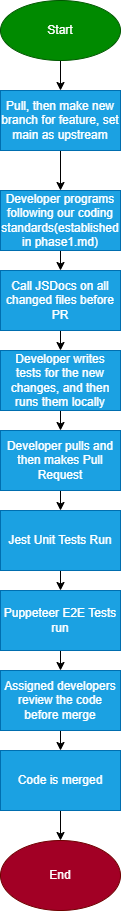

The diagram above was exported from draw.io. Its source (the exported page's mxGraphModel, read from the mxfile embedded in the PNG):
<mxGraphModel dx="1259" dy="803" grid="1" gridSize="10" guides="1" tooltips="1" connect="1" arrows="1" fold="1" page="1" pageScale="1" pageWidth="850" pageHeight="1100" math="0" shadow="0">
  <root>
    <mxCell id="0" />
    <mxCell id="1" parent="0" />
    <mxCell id="22" value="" style="edgeStyle=none;html=1;" edge="1" parent="1" source="2" target="21">
      <mxGeometry relative="1" as="geometry" />
    </mxCell>
    <mxCell id="2" value="Start" style="ellipse;whiteSpace=wrap;html=1;fillColor=#008a00;fontColor=#ffffff;strokeColor=#005700;" vertex="1" parent="1">
      <mxGeometry x="350" y="20" width="120" height="60" as="geometry" />
    </mxCell>
    <mxCell id="24" style="edgeStyle=none;html=1;exitX=0.5;exitY=1;exitDx=0;exitDy=0;" edge="1" parent="1" source="3" target="4">
      <mxGeometry relative="1" as="geometry" />
    </mxCell>
    <mxCell id="3" value="Developer programs following our coding standards(established in phase1.md)" style="rounded=0;whiteSpace=wrap;html=1;fillColor=#1ba1e2;fontColor=#ffffff;strokeColor=#006EAF;" vertex="1" parent="1">
      <mxGeometry x="350" y="210" width="120" height="60" as="geometry" />
    </mxCell>
    <mxCell id="14" style="edgeStyle=none;html=1;exitX=0.5;exitY=1;exitDx=0;exitDy=0;" edge="1" parent="1" source="4" target="13">
      <mxGeometry relative="1" as="geometry" />
    </mxCell>
    <mxCell id="4" value="Call JSDocs on all changed files before PR" style="rounded=0;whiteSpace=wrap;html=1;fillColor=#1ba1e2;fontColor=#ffffff;strokeColor=#006EAF;" vertex="1" parent="1">
      <mxGeometry x="350" y="290" width="120" height="60" as="geometry" />
    </mxCell>
    <mxCell id="16" style="edgeStyle=none;html=1;exitX=0.5;exitY=1;exitDx=0;exitDy=0;" edge="1" parent="1" source="5" target="6">
      <mxGeometry relative="1" as="geometry" />
    </mxCell>
    <mxCell id="5" value="Developer pulls and then makes Pull Request" style="rounded=0;whiteSpace=wrap;html=1;fillColor=#1ba1e2;fontColor=#ffffff;strokeColor=#006EAF;" vertex="1" parent="1">
      <mxGeometry x="350" y="450" width="120" height="60" as="geometry" />
    </mxCell>
    <mxCell id="17" style="edgeStyle=none;html=1;exitX=0.5;exitY=1;exitDx=0;exitDy=0;" edge="1" parent="1" source="6" target="7">
      <mxGeometry relative="1" as="geometry" />
    </mxCell>
    <mxCell id="6" value="Jest Unit Tests Run" style="rounded=0;whiteSpace=wrap;html=1;fillColor=#1ba1e2;fontColor=#ffffff;strokeColor=#006EAF;" vertex="1" parent="1">
      <mxGeometry x="350" y="530" width="120" height="60" as="geometry" />
    </mxCell>
    <mxCell id="18" style="edgeStyle=none;html=1;exitX=0.5;exitY=1;exitDx=0;exitDy=0;" edge="1" parent="1" source="7" target="8">
      <mxGeometry relative="1" as="geometry" />
    </mxCell>
    <mxCell id="7" value="Puppeteer E2E Tests run" style="rounded=0;whiteSpace=wrap;html=1;fillColor=#1ba1e2;fontColor=#ffffff;strokeColor=#006EAF;" vertex="1" parent="1">
      <mxGeometry x="350" y="610" width="120" height="60" as="geometry" />
    </mxCell>
    <mxCell id="19" style="edgeStyle=none;html=1;exitX=0.5;exitY=1;exitDx=0;exitDy=0;" edge="1" parent="1" source="8" target="10">
      <mxGeometry relative="1" as="geometry" />
    </mxCell>
    <mxCell id="8" value="Assigned developers review the code before merge" style="rounded=0;whiteSpace=wrap;html=1;fillColor=#1ba1e2;fontColor=#ffffff;strokeColor=#006EAF;" vertex="1" parent="1">
      <mxGeometry x="350" y="690" width="120" height="60" as="geometry" />
    </mxCell>
    <mxCell id="9" value="End" style="ellipse;whiteSpace=wrap;html=1;fillColor=#a20025;fontColor=#ffffff;strokeColor=#6F0000;" vertex="1" parent="1">
      <mxGeometry x="350" y="860" width="120" height="70" as="geometry" />
    </mxCell>
    <mxCell id="20" style="edgeStyle=none;html=1;exitX=0.5;exitY=1;exitDx=0;exitDy=0;" edge="1" parent="1" source="10" target="9">
      <mxGeometry relative="1" as="geometry" />
    </mxCell>
    <mxCell id="10" value="Code is merged" style="rounded=0;whiteSpace=wrap;html=1;fillColor=#1ba1e2;fontColor=#ffffff;strokeColor=#006EAF;" vertex="1" parent="1">
      <mxGeometry x="350" y="770" width="120" height="60" as="geometry" />
    </mxCell>
    <mxCell id="15" style="edgeStyle=none;html=1;exitX=0.5;exitY=1;exitDx=0;exitDy=0;" edge="1" parent="1" source="13" target="5">
      <mxGeometry relative="1" as="geometry" />
    </mxCell>
    <mxCell id="13" value="Developer writes tests for the new changes, and then runs them locally" style="rounded=0;whiteSpace=wrap;html=1;fillColor=#1ba1e2;fontColor=#ffffff;strokeColor=#006EAF;" vertex="1" parent="1">
      <mxGeometry x="350" y="370" width="120" height="60" as="geometry" />
    </mxCell>
    <mxCell id="23" value="" style="edgeStyle=none;html=1;" edge="1" parent="1" source="21" target="3">
      <mxGeometry relative="1" as="geometry" />
    </mxCell>
    <mxCell id="21" value="Pull, then make new branch for feature, set main as upstream" style="rounded=0;whiteSpace=wrap;html=1;fillColor=#1ba1e2;fontColor=#ffffff;strokeColor=#006EAF;" vertex="1" parent="1">
      <mxGeometry x="350" y="110" width="120" height="60" as="geometry" />
    </mxCell>
  </root>
</mxGraphModel>